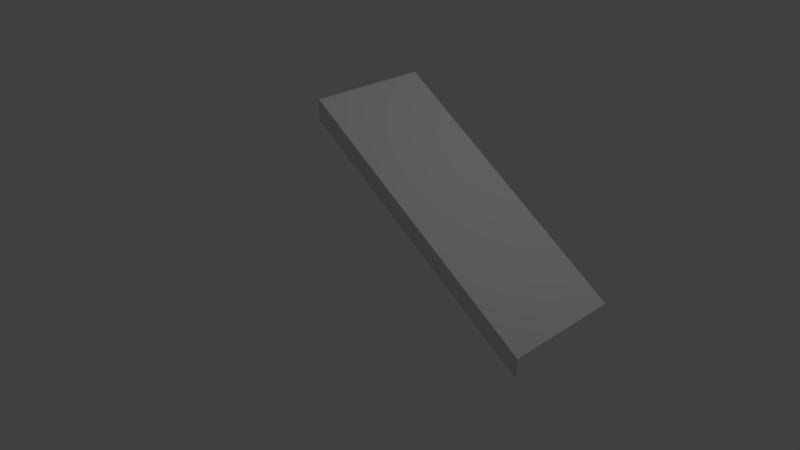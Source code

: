 # Source: 1_5x3.blend  (saved by Blender 2.66.1; exported with 4.5.12 LTS)
import bpy
from mathutils import Matrix  # noqa: F401  (used for matrix-valued properties, if any)

bpy.ops.wm.read_factory_settings(use_empty=True)
scene = bpy.context.scene
scene.name = 'Scene'

# ---- collections
col_collection_1 = bpy.data.collections.new('Collection 1'); scene.collection.children.link(col_collection_1)

# ---- materials (node trees are filled in below, after node groups)
mat_material = bpy.data.materials.new('Material')
mat_material.alpha_threshold = 0.0
mat_material.use_transparent_shadow = False
mat_material.roughness = 0.5
mat_material.line_color = (0.0, 0.0, 0.0, 1.0)

# ---- material node trees

# ---- world
world_world = bpy.data.worlds.new('World'); scene.world = world_world
world_world.color = (0.05088, 0.05088, 0.05088)
world_world.use_sun_shadow = False
world_world.sun_shadow_jitter_overblur = 0.0
world_world.cycles.sampling_method = 'MANUAL'
world_world.cycles.sample_map_resolution = 256

# ---- cameras
cam_camera = bpy.data.cameras.new('Camera')
cam_camera.clip_end = 100.0
cam_camera.lens = 35.0
cam_camera.sensor_width = 32.0
cam_camera.sensor_height = 18.0
cam_camera.ortho_scale = 7.314
cam_camera.dof.focus_distance = 0.0
cam_camera.dof.aperture_fstop = 128.0

# ---- lights
light_lamp = bpy.data.lights.new('Lamp', 'POINT')
light_lamp.transmission_factor = 0.0
light_lamp.cutoff_distance = 30.0
light_lamp.energy = 100.0
light_lamp.shadow_buffer_clip_start = 1.001
light_lamp.shadow_soft_size = 0.1
light_lamp.shadow_maximum_resolution = 0.006
light_lamp.use_absolute_resolution = True
light_lamp.cycles.use_multiple_importance_sampling = False

# ---- meshes
me_cube = bpy.data.meshes.new('Cube')
me_cube.from_pydata([(3.0, 0.75, 0.0), (3.0, -0.75, 0.0), (0.0, -0.75, 2.0), (3.576e-07, 0.75, 2.0), (3.0, 0.75, 0.25), (3.0, -0.75, 0.25), (-4.768e-07, -0.75, 2.25), (0.0, 0.75, 2.25)], [], [(0, 1, 2, 3), (4, 7, 6, 5), (0, 4, 5, 1), (1, 5, 6, 2), (2, 6, 7, 3), (4, 0, 3, 7)])
me_cube.materials.append(mat_material)
me_cube.use_remesh_preserve_volume = False
me_cube.use_remesh_preserve_attributes = False
me_cube.use_mirror_vertex_groups = False
me_cube.auto_texspace = False
me_cube.update()

# ---- objects
ob_cube = bpy.data.objects.new('Cube', me_cube)
ob_lamp = bpy.data.objects.new('Lamp', light_lamp)
ob_camera = bpy.data.objects.new('Camera', cam_camera)

# ---- transforms, parenting, visibility, modifiers, constraints
ob_cube.location = (0.0, 0.0, 0.0)
ob_cube.lock_rotations_4d = False
ob_cube.empty_display_type = 'ARROWS'
ob_cube.show_texture_space = True
ob_cube.lineart.crease_threshold = 0.0
ob_lamp.location = (4.076, 1.005, 5.904)
ob_lamp.rotation_euler = (0.6503, 0.05522, 1.866)
ob_lamp.lock_rotations_4d = False
ob_lamp.empty_display_type = 'ARROWS'
ob_lamp.color = (0.0, 0.0, 0.0, 0.0)
ob_lamp.lineart.crease_threshold = 0.0
ob_camera.location = (7.481, -6.508, 5.344)
ob_camera.rotation_euler = (1.109, 0.01082, 0.8149)
ob_camera.lock_rotations_4d = False
ob_camera.empty_display_type = 'ARROWS'
ob_camera.color = (0.0, 0.0, 0.0, 0.0)
ob_camera.display_type = 'WIRE'
ob_camera.lineart.crease_threshold = 0.0

# ---- collection membership
col_collection_1.objects.link(ob_cube)
col_collection_1.objects.link(ob_lamp)
col_collection_1.objects.link(ob_camera)

# ---- scene / render settings (as saved in the file)
scene.camera = ob_camera
scene.frame_start = 1; scene.frame_end = 250; scene.frame_set(1)
scene.render.engine = 'BLENDER_EEVEE_NEXT'
scene.render.image_settings.color_mode = 'RGB'
scene.render.image_settings.compression = 90
scene.render.resolution_percentage = 50
scene.render.dither_intensity = 0.0
scene.render.bake_margin = 2
scene.cycles.use_denoising = False
scene.cycles.samples = 10
scene.cycles.sampling_pattern = 'TABULATED_SOBOL'
scene.cycles.light_sampling_threshold = 0.0
scene.cycles.use_adaptive_sampling = False
scene.cycles.use_light_tree = False
scene.cycles.blur_glossy = 0.0
scene.cycles.volume_bounces = 1
scene.cycles.pixel_filter_type = 'GAUSSIAN'
scene.cycles.sample_clamp_indirect = 0.0
scene.view_settings.view_transform = 'Standard'
bpy.context.view_layer.update()

